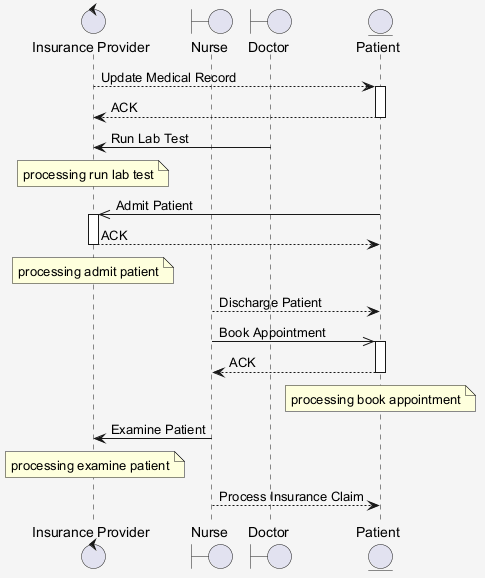

The diagram above was rendered by PlantUML. Its source (embedded in the PNG):
@startuml
skinparam shadowing false
skinparam backgroundColor #F5F5F5
control "Insurance Provider" as IP
boundary "Nurse" as N
boundary "Doctor" as D
entity "Patient" as P
IP --> P : Update Medical Record
activate P
P --> IP : ACK
deactivate P
D -> IP : Run Lab Test
note over IP : processing run lab test
P ->> IP : Admit Patient
activate IP
IP --> P : ACK
deactivate IP
note over IP : processing admit patient
N --> P : Discharge Patient
N ->> P : Book Appointment
activate P
P --> N : ACK
deactivate P
note over P : processing book appointment
N -> IP : Examine Patient
note over IP : processing examine patient
N --> P : Process Insurance Claim
@enduml